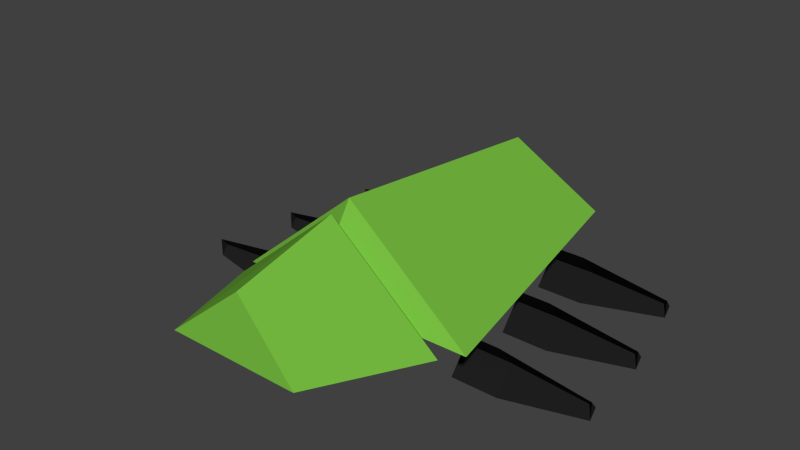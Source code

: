 # Source: CreepOne.blend  (saved by Blender 2.70.0; exported with 4.5.12 LTS)
import bpy
from mathutils import Matrix  # noqa: F401  (used for matrix-valued properties, if any)

bpy.ops.wm.read_factory_settings(use_empty=True)
scene = bpy.context.scene
scene.name = 'Scene'

# ---- collections
col_collection_1 = bpy.data.collections.new('Collection 1'); scene.collection.children.link(col_collection_1)

# ---- materials (node trees are filled in below, after node groups)
mat_material_001 = bpy.data.materials.new('Material.001')
mat_material_001.alpha_threshold = 0.0
mat_material_001.use_transparent_shadow = False
mat_material_001.diffuse_color = (0.01467, 0.01467, 0.01467, 1.0)
mat_material_001.roughness = 0.5
mat_material_001.line_color = (0.0, 0.0, 0.0, 1.0)
mat_material = bpy.data.materials.new('Material')
mat_material.alpha_threshold = 0.0
mat_material.use_transparent_shadow = False
mat_material.diffuse_color = (0.1836, 0.5071, 0.05197, 1.0)
mat_material.roughness = 0.5
mat_material.line_color = (0.0, 0.0, 0.0, 1.0)

# ---- material node trees

# ---- world
world_world = bpy.data.worlds.new('World'); scene.world = world_world
world_world.color = (0.05088, 0.05088, 0.05088)
world_world.use_sun_shadow = False
world_world.sun_shadow_jitter_overblur = 0.0
world_world.cycles.sampling_method = 'MANUAL'
world_world.cycles.sample_map_resolution = 256

# ---- meshes
me_cube_005 = bpy.data.meshes.new('Cube.005')
me_cube_005.from_pydata([(0.2345, -2.98e-08, 0.08924), (-0.08765, -2.98e-08, 0.08924), (-0.08765, -0.1686, -0.04462), (-0.08765, 0.1686, -0.04462), (0.2345, 0.1686, -0.04462), (0.2345, -0.1686, -0.04462), (0.8234, -2.98e-08, 0.03269), (0.8234, 0.06178, -0.01635), (0.8234, -0.06178, -0.01635)], [], [(4, 0, 6, 7), (5, 0, 1, 2), (0, 4, 3, 1), (8, 7, 6), (0, 5, 8, 6)])
me_cube_005.materials.append(mat_material_001)
me_cube_005.use_remesh_preserve_volume = False
me_cube_005.use_remesh_preserve_attributes = False
me_cube_005.use_mirror_vertex_groups = False
me_cube_005.update()
me_cube_008 = bpy.data.meshes.new('Cube.008')
me_cube_008.from_pydata([(0.2345, -2.98e-08, 0.08924), (-0.08765, -2.98e-08, 0.08924), (-0.08765, -0.1686, -0.04462), (-0.08765, 0.1686, -0.04462), (0.2345, 0.1686, -0.04462), (0.2345, -0.1686, -0.04462), (0.8234, -2.98e-08, 0.03269), (0.8234, 0.06178, -0.01635), (0.8234, -0.06178, -0.01635)], [], [(4, 0, 6, 7), (5, 0, 1, 2), (0, 4, 3, 1), (8, 7, 6), (0, 5, 8, 6)])
me_cube_008.materials.append(mat_material_001)
me_cube_008.use_remesh_preserve_volume = False
me_cube_008.use_remesh_preserve_attributes = False
me_cube_008.use_mirror_vertex_groups = False
me_cube_008.update()
me_cube_006 = bpy.data.meshes.new('Cube.006')
me_cube_006.from_pydata([(0.2345, -2.98e-08, 0.08924), (-0.08765, -2.98e-08, 0.08924), (-0.08765, -0.1686, -0.04462), (-0.08765, 0.1686, -0.04462), (0.2345, 0.1686, -0.04462), (0.2345, -0.1686, -0.04462), (0.8234, -2.98e-08, 0.03269), (0.8234, 0.06178, -0.01635), (0.8234, -0.06178, -0.01635)], [], [(4, 0, 6, 7), (5, 0, 1, 2), (0, 4, 3, 1), (8, 7, 6), (0, 5, 8, 6)])
me_cube_006.materials.append(mat_material_001)
me_cube_006.use_remesh_preserve_volume = False
me_cube_006.use_remesh_preserve_attributes = False
me_cube_006.use_mirror_vertex_groups = False
me_cube_006.update()
me_cube_007 = bpy.data.meshes.new('Cube.007')
me_cube_007.from_pydata([(0.2345, -2.98e-08, 0.08924), (-0.08765, -2.98e-08, 0.08924), (-0.08765, -0.1686, -0.04462), (-0.08765, 0.1686, -0.04462), (0.2345, 0.1686, -0.04462), (0.2345, -0.1686, -0.04462), (0.8234, -2.98e-08, 0.03269), (0.8234, 0.06178, -0.01635), (0.8234, -0.06178, -0.01635)], [], [(4, 0, 6, 7), (5, 0, 1, 2), (0, 4, 3, 1), (8, 7, 6), (0, 5, 8, 6)])
me_cube_007.materials.append(mat_material_001)
me_cube_007.use_remesh_preserve_volume = False
me_cube_007.use_remesh_preserve_attributes = False
me_cube_007.use_mirror_vertex_groups = False
me_cube_007.update()
me_cube_004 = bpy.data.meshes.new('Cube.004')
me_cube_004.from_pydata([(0.2345, -2.98e-08, 0.08924), (-0.08765, -2.98e-08, 0.08924), (-0.08765, -0.1686, -0.04462), (-0.08765, 0.1686, -0.04462), (0.2345, 0.1686, -0.04462), (0.2345, -0.1686, -0.04462), (0.8234, -2.98e-08, 0.03269), (0.8234, 0.06178, -0.01635), (0.8234, -0.06178, -0.01635)], [], [(4, 0, 6, 7), (5, 0, 1, 2), (0, 4, 3, 1), (8, 7, 6), (0, 5, 8, 6)])
me_cube_004.materials.append(mat_material_001)
me_cube_004.use_remesh_preserve_volume = False
me_cube_004.use_remesh_preserve_attributes = False
me_cube_004.use_mirror_vertex_groups = False
me_cube_004.update()
me_cube_001 = bpy.data.meshes.new('Cube.001')
me_cube_001.from_pydata([(0.2345, -2.98e-08, 0.08924), (-0.08765, -2.98e-08, 0.08924), (-0.08765, -0.1686, -0.04462), (-0.08765, 0.1686, -0.04462), (0.2345, 0.1686, -0.04462), (0.2345, -0.1686, -0.04462), (0.8234, -2.98e-08, 0.03269), (0.8234, 0.06178, -0.01635), (0.8234, -0.06178, -0.01635)], [], [(4, 0, 6, 7), (5, 0, 1, 2), (0, 4, 3, 1), (8, 7, 6), (0, 5, 8, 6)])
me_cube_001.materials.append(mat_material_001)
me_cube_001.use_remesh_preserve_volume = False
me_cube_001.use_remesh_preserve_attributes = False
me_cube_001.use_mirror_vertex_groups = False
me_cube_001.update()
me_cube = bpy.data.meshes.new('Cube')
me_cube.from_pydata([(-1.193e-07, -0.3306, 0.5071), (-7.66e-08, -0.2553, 0.4003), (-0.7143, -0.2553, -0.2001), (0.7143, -0.2553, -0.2001), (0.6376, 2.053, -0.1786), (1.0, -0.1521, -0.2802), (-1.0, -0.1521, -0.2802), (-0.6376, 2.053, -0.1786), (7.463e-07, 1.848, 0.3573), (-3.576e-08, -0.1521, 0.5604), (-0.9049, -0.3306, -0.2536), (0.9049, -0.3306, -0.2536), (-5.72e-07, -1.189, 0.3056), (-0.5454, -1.275, -0.1528), (0.5454, -1.275, -0.1528)], [], [(8, 7, 6, 9), (9, 6, 2, 1), (5, 9, 1, 3), (7, 8, 4), (3, 1, 0, 11), (4, 8, 9, 5), (11, 0, 12, 14), (1, 2, 10, 0), (13, 14, 12), (0, 10, 13, 12)])
me_cube.materials.append(mat_material)
me_cube.use_remesh_preserve_volume = False
me_cube.use_remesh_preserve_attributes = False
me_cube.use_mirror_vertex_groups = False
me_cube.update()
arm_armature_007 = bpy.data.armatures.new('Armature.007')  # bones are not reproduced
arm_armature_006 = bpy.data.armatures.new('Armature.006')  # bones are not reproduced
arm_armature_005 = bpy.data.armatures.new('Armature.005')  # bones are not reproduced
arm_armature_004 = bpy.data.armatures.new('Armature.004')  # bones are not reproduced
arm_armature_003 = bpy.data.armatures.new('Armature.003')  # bones are not reproduced
arm_armature_002 = bpy.data.armatures.new('Armature.002')  # bones are not reproduced

# ---- objects
ob_leftthree = bpy.data.objects.new('LeftThree', arm_armature_007)
ob_cube_003 = bpy.data.objects.new('Cube.003', me_cube_005)
ob_rightthree = bpy.data.objects.new('RightThree', arm_armature_006)
ob_cube_006 = bpy.data.objects.new('Cube.006', me_cube_008)
ob_rightone = bpy.data.objects.new('RightOne', arm_armature_005)
ob_cube_004 = bpy.data.objects.new('Cube.004', me_cube_006)
ob_righttwo = bpy.data.objects.new('RightTwo', arm_armature_004)
ob_cube_005 = bpy.data.objects.new('Cube.005', me_cube_007)
ob_lefttwo = bpy.data.objects.new('LeftTwo', arm_armature_003)
ob_cube_002 = bpy.data.objects.new('Cube.002', me_cube_004)
ob_leftone = bpy.data.objects.new('LeftOne', arm_armature_002)
ob_cube_001 = bpy.data.objects.new('Cube.001', me_cube_001)
ob_cube = bpy.data.objects.new('Cube', me_cube)

# ---- transforms, parenting, visibility, modifiers, constraints
ob_leftthree.location = (0.4308, 1.354, -0.469)
ob_leftthree.lineart.crease_threshold = 0.0
ob_cube_003.parent = ob_leftthree
ob_cube_003.matrix_parent_inverse = Matrix(((1.0, 0.0, 0.0, -0.4308), (0.0, 6.706e-08, 1.0, 0.1627), (0.0, -1.0, 7.55e-08, 1.354), (0.0, 0.0, 0.0, 1.0)))
ob_cube_003.location = (0.4276, 1.356, -0.1254)
ob_cube_003.lineart.crease_threshold = 0.0
ob_rightthree.location = (-0.4071, 1.368, -0.469)
ob_rightthree.lineart.crease_threshold = 0.0
ob_cube_006.parent = ob_rightthree
ob_cube_006.matrix_parent_inverse = Matrix(((1.0, 0.0, 0.0, 0.4071), (0.0, 7.451e-08, 1.0, 0.1627), (0.0, -1.0, 7.55e-08, 1.368), (0.0, 0.0, 0.0, 1.0)))
ob_cube_006.location = (-0.4104, 1.365, -0.1254)
ob_cube_006.rotation_euler = (0.0, -0.0, -3.142)
ob_cube_006.lineart.crease_threshold = 0.0
ob_rightone.location = (-0.6343, 0.1467, -0.469)
ob_rightone.lineart.crease_threshold = 0.0
ob_cube_004.parent = ob_rightone
ob_cube_004.matrix_parent_inverse = Matrix(((1.0, 0.0, 0.0, 0.6343), (0.0, 7.55e-08, 1.0, 0.1627), (0.0, -1.0, 7.55e-08, 0.1467), (0.0, 0.0, 0.0, 1.0)))
ob_cube_004.location = (-0.6353, 0.1448, -0.1254)
ob_cube_004.rotation_euler = (0.0, -0.0, -3.142)
ob_cube_004.lineart.crease_threshold = 0.0
ob_righttwo.location = (-0.5633, 0.7432, -0.469)
ob_righttwo.lineart.crease_threshold = 0.0
ob_cube_005.parent = ob_righttwo
ob_cube_005.matrix_parent_inverse = Matrix(((1.0, 0.0, 0.0, 0.5633), (0.0, 7.55e-08, 1.0, 0.1627), (0.0, -1.0, 7.55e-08, 0.7432), (0.0, 0.0, 0.0, 1.0)))
ob_cube_005.location = (-0.5672, 0.7447, -0.1254)
ob_cube_005.rotation_euler = (0.0, -0.0, -3.142)
ob_cube_005.lineart.crease_threshold = 0.0
ob_lefttwo.location = (0.568, 0.7432, -0.469)
ob_lefttwo.lineart.crease_threshold = 0.0
ob_cube_002.parent = ob_lefttwo
ob_cube_002.matrix_parent_inverse = Matrix(((1.0, 0.0, 0.0, -0.568), (0.0, 7.55e-08, 1.0, 0.1627), (0.0, -1.0, 7.55e-08, 0.7432), (0.0, 0.0, 0.0, 1.0)))
ob_cube_002.location = (0.5665, 0.7468, -0.1254)
ob_cube_002.lineart.crease_threshold = 0.0
ob_leftone.location = (0.6201, 0.1515, -0.469)
ob_leftone.lineart.crease_threshold = 0.0
ob_cube_001.parent = ob_leftone
ob_cube_001.matrix_parent_inverse = Matrix(((1.0, 0.0, 0.0, -0.6201), (0.0, 7.55e-08, 1.0, 0.1627), (0.0, -1.0, 7.55e-08, 0.1515), (0.0, 0.0, 0.0, 1.0)))
ob_cube_001.location = (0.6191, 0.1516, -0.1254)
ob_cube_001.lineart.crease_threshold = 0.0
ob_cube.location = (0.0, 0.0, 0.0)
ob_cube.scale = (0.8266, 0.8266, 0.8266)
ob_cube.lock_rotations_4d = False
ob_cube.empty_display_type = 'ARROWS'
ob_cube.lineart.crease_threshold = 0.0

# ---- collection membership
col_collection_1.objects.link(ob_leftthree)
col_collection_1.objects.link(ob_cube_003)
col_collection_1.objects.link(ob_rightthree)
col_collection_1.objects.link(ob_cube_006)
col_collection_1.objects.link(ob_rightone)
col_collection_1.objects.link(ob_cube_004)
col_collection_1.objects.link(ob_righttwo)
col_collection_1.objects.link(ob_cube_005)
col_collection_1.objects.link(ob_lefttwo)
col_collection_1.objects.link(ob_cube_002)
col_collection_1.objects.link(ob_leftone)
col_collection_1.objects.link(ob_cube_001)
col_collection_1.objects.link(ob_cube)

# ---- scene / render settings (as saved in the file)
scene.frame_start = 1; scene.frame_end = 250; scene.frame_set(1)
scene.render.engine = 'BLENDER_EEVEE_NEXT'
scene.render.resolution_percentage = 50
scene.render.dither_intensity = 0.0
scene.cycles.use_denoising = False
scene.cycles.samples = 10
scene.cycles.sampling_pattern = 'TABULATED_SOBOL'
scene.cycles.light_sampling_threshold = 0.0
scene.cycles.use_adaptive_sampling = False
scene.cycles.use_light_tree = False
scene.cycles.blur_glossy = 0.0
scene.cycles.volume_bounces = 1
scene.cycles.pixel_filter_type = 'GAUSSIAN'
scene.cycles.sample_clamp_indirect = 0.0
scene.view_settings.view_transform = 'Standard'
bpy.context.view_layer.update()

# ---- added for rendering (the .blend has no active camera and no usable light): camera, sun
cam_auto = bpy.data.cameras.new('AutoCamera')
cam_auto.lens = 50.0
cam_auto.sensor_width = 36.0
cam_auto.clip_end = 1000.0
ob_auto_camera = bpy.data.objects.new('AutoCamera', cam_auto)
scene.collection.objects.link(ob_auto_camera)
ob_auto_camera.location = (3.74653, -4.18421, 3.11954)
ob_auto_camera.rotation_euler = (1.09748, -7.21219e-08, 0.694738)
scene.camera = ob_auto_camera
light_auto_sun = bpy.data.lights.new('AutoSun', 'SUN')
light_auto_sun.energy = 3.0
light_auto_sun.angle = 0.0523599
ob_auto_sun = bpy.data.objects.new('AutoSun', light_auto_sun)
scene.collection.objects.link(ob_auto_sun)
ob_auto_sun.rotation_euler = (0.872665, 0.174533, 0.523599)
bpy.context.view_layer.update()
